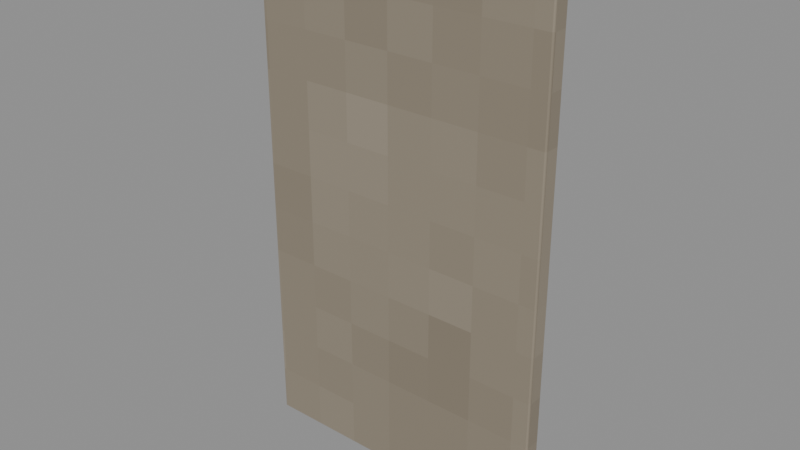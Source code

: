 # Source: Metal-bed.blend  (saved by Blender 4.3.34; exported with 4.5.12 LTS)
import bpy
from mathutils import Matrix  # noqa: F401  (used for matrix-valued properties, if any)

bpy.ops.wm.read_factory_settings(use_empty=True)
scene = bpy.context.scene
scene.name = 'Isolated part'

# ---- collections
col_part_metal_bed = bpy.data.collections.new('Part.Metal-bed'); scene.collection.children.link(col_part_metal_bed)

# ---- images (referenced by path relative to the original .blend; pixels are not part of the script)
import os
ASSET_DIR = os.environ.get("B2B_ASSET_DIR", "")  # directory of the original .blend (textures are referenced by path, not embedded)
HERE = os.path.dirname(os.path.abspath(__file__))  # packed textures are extracted next to this script under _unpacked/

def load_image(name, relpath, width, height, colorspace="sRGB"):
    """Load a texture the original file referenced (path relative to the .blend, or extracted next to this script)."""
    p = next((c for c in (os.path.join(HERE, relpath), os.path.join(ASSET_DIR, relpath)) if relpath and os.path.exists(c)), "")
    if p:
        img = bpy.data.images.load(p, check_existing=True)
        img.name = name
    else:  # same state as the original file: an image datablock whose file is absent (Cycles renders it pink)
        img = bpy.data.images.new(name, width, height)
        img.source = "FILE"
        img.filepath = "//" + (relpath or name)
    img.colorspace_settings.name = colorspace
    return img
img_minecraft___metal = load_image('Minecraft • Metal', '_unpacked/Metal.e301c85b.png', 64, 64, 'sRGB')

# ---- materials (node trees are filled in below, after node groups)
mat_minecraft___metal = bpy.data.materials.new('Minecraft / Metal')
mat_minecraft___metal.diffuse_color = (0.651, 0.6078, 0.5373, 1.0)

# ---- material node trees
mat_minecraft___metal.use_nodes = True; mat_minecraft___metal.node_tree.nodes.clear()
_N = mat_minecraft___metal.node_tree.nodes; _L = mat_minecraft___metal.node_tree.links
n0 = _N.new('ShaderNodeBsdfPrincipled'); n0.name = 'Principled BSDF'; n0.location = (10, 300)
n0.inputs[1].default_value = 0.37
n0.inputs[2].default_value = 0.42
n1 = _N.new('ShaderNodeOutputMaterial'); n1.name = 'Material Output'; n1.location = (300, 300)
n2 = _N.new('ShaderNodeTexImage'); n2.name = 'Image Texture'; n2.location = (-580, 280)
n2.image = img_minecraft___metal
n2.interpolation = 'Closest'
_L.new(n0.outputs[0], n1.inputs[0])
_L.new(n2.outputs[0], n0.inputs[0])
n1.is_active_output = True

# ---- meshes
me_ribbedwashboard_metal_bed_001 = bpy.data.meshes.new('RibbedWashBoard.Metal-bed.001')
me_ribbedwashboard_metal_bed_001.from_pydata([(-0.1265, -0.0075, 0.0), (0.1265, -0.0075, 0.0), (0.1265, 0.0075, 0.0), (-0.1265, 0.0075, 0.0), (-0.1265, -0.0075, 0.438), (0.1265, -0.0075, 0.438), (0.1265, 0.0075, 0.438), (-0.1265, 0.0075, 0.438)], [], [(0, 3, 2, 1), (4, 5, 6, 7), (0, 1, 5, 4), (1, 2, 6, 5), (2, 3, 7, 6), (3, 0, 4, 7)])
_uv = me_ribbedwashboard_metal_bed_001.uv_layers.new(name='UV0.Surface')
_uv.uv.foreach_set('vector', [0.483, 0.5662, 0.483, 0.5782, 0.6854, 0.5782, 0.6854, 0.5662, 0.483, 0.5662, 0.6854, 0.5662, 0.6854, 0.5782, 0.483, 0.5782, 0.6234, 0.4654, 0.6234, 0.6678, 0.9738, 0.6678, 0.9738, 0.4654, 0.6234, 0.5662, 0.6234, 0.5782, 0.9738, 0.5782, 0.9738, 0.5662, 0.6234, 0.6678, 0.6234, 0.4654, 0.9738, 0.4654, 0.9738, 0.6678, 0.6234, 0.5782, 0.6234, 0.5662, 0.9738, 0.5662, 0.9738, 0.5782])
_uv.active_render = True
_uv = me_ribbedwashboard_metal_bed_001.uv_layers.new(name='UV1.Paint')
_uv.uv.foreach_set('vector', [0.5248, 0.5787, 0.5386, 0.5787, 0.5386, 0.8221, 0.5248, 0.8221, 0.7251, 0.8221, 0.7251, 0.5787, 0.7389, 0.5787, 0.7389, 0.8221, 0.233, 0.4213, 9.43e-10, 0.4213, 9.43e-10, 1.428e-08, 0.233, 1.428e-08, 0.5701, 1.0, 0.5563, 1.0, 0.5563, 0.5787, 0.5701, 0.5787, 0.4786, 0.4213, 0.2456, 0.4213, 0.2456, 1.428e-08, 0.4786, 1.428e-08, 0.5965, 1.0, 0.5827, 1.0, 0.5827, 0.5787, 0.5965, 0.5787])
me_ribbedwashboard_metal_bed_001.materials.append(mat_minecraft___metal)
me_ribbedwashboard_metal_bed_001.update()

# ---- objects
ob_metal_bed = bpy.data.objects.new('Metal-bed', me_ribbedwashboard_metal_bed_001)

# ---- transforms, parenting, visibility, modifiers, constraints
ob_metal_bed.location = (0.0, 0.0, 0.0)
_m = ob_metal_bed.modifiers.new('Hand-finished edges', 'BEVEL')
_m.width = 0.002
_m.width_pct = 0.002
_m.harden_normals = True

# ---- collection membership
col_part_metal_bed.objects.link(ob_metal_bed)

# ---- scene / render settings (as saved in the file)
scene.frame_start = 1; scene.frame_end = 250; scene.frame_set(1)
scene.render.engine = 'BLENDER_EEVEE_NEXT'
scene.render.image_settings.exr_codec = 'NONE'
scene.render.simplify_subdivision_render = 0
scene.render.simplify_child_particles_render = 0.0
scene.eevee.use_volume_custom_range = False
scene.eevee.use_fast_gi = False
scene.eevee.use_shadows = False
scene.view_settings.white_balance_temperature = 0.0
scene.view_settings.white_balance_tint = 0.0
scene.view_settings.white_balance_whitepoint = (2.97, 0.5193, -0.0414)
bpy.context.view_layer.update()

# ---- added for rendering (the .blend has no active camera and no usable light): camera, sun + grey world if the file has none
cam_auto = bpy.data.cameras.new('AutoCamera')
cam_auto.lens = 50.0
cam_auto.sensor_width = 36.0
cam_auto.clip_end = 1000.0
ob_auto_camera = bpy.data.objects.new('AutoCamera', cam_auto)
scene.collection.objects.link(ob_auto_camera)
ob_auto_camera.location = (0.468202, -0.561843, 0.593562)
ob_auto_camera.rotation_euler = (1.09748, -7.21219e-08, 0.694738)
scene.camera = ob_auto_camera
light_auto_sun = bpy.data.lights.new('AutoSun', 'SUN')
light_auto_sun.energy = 3.0
light_auto_sun.angle = 0.0523599
ob_auto_sun = bpy.data.objects.new('AutoSun', light_auto_sun)
scene.collection.objects.link(ob_auto_sun)
ob_auto_sun.rotation_euler = (0.872665, 0.174533, 0.523599)
if scene.world is None:
    world_auto = bpy.data.worlds.new('AutoWorld')
    world_auto.color = (0.3, 0.3, 0.3)
    scene.world = world_auto
bpy.context.view_layer.update()
